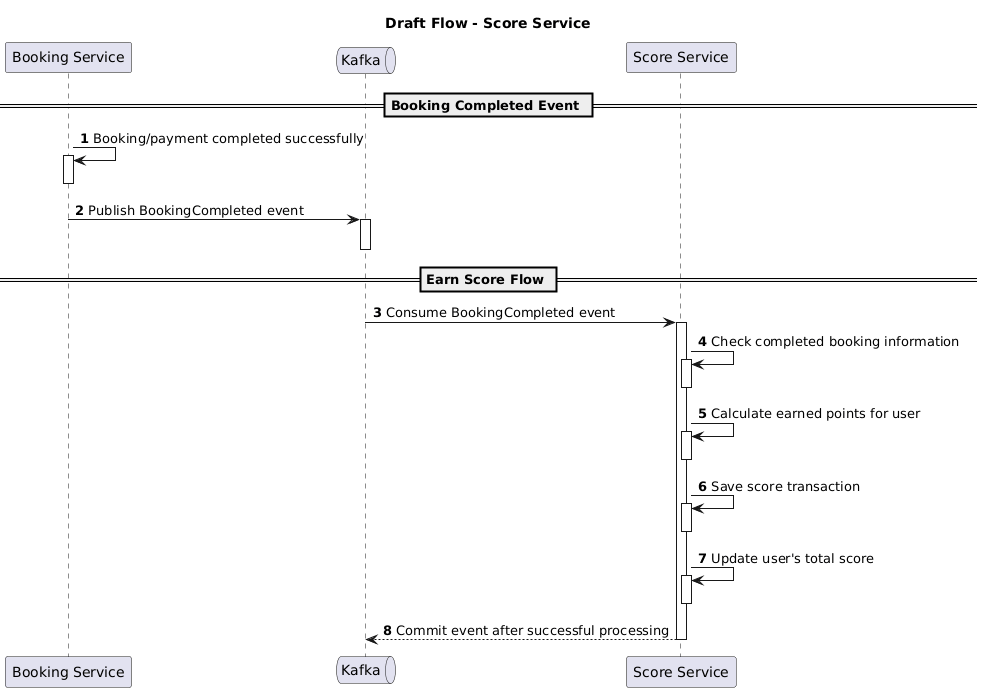

The diagram above was rendered by PlantUML. Its source (embedded in the PNG):
@startuml
title Draft Flow - Score Service

autonumber

participant "Booking Service" as Booking
queue "Kafka" as Kafka
participant "Score Service" as Score

== Booking Completed Event ==

Booking -> Booking: Booking/payment completed successfully
activate Booking
deactivate Booking

Booking -> Kafka: Publish BookingCompleted event
activate Kafka

deactivate Kafka

== Earn Score Flow ==

Kafka -> Score: Consume BookingCompleted event
activate Score

Score -> Score: Check completed booking information
activate Score
deactivate Score

Score -> Score: Calculate earned points for user
activate Score

deactivate Score

Score -> Score: Save score transaction
activate Score
deactivate Score

Score -> Score: Update user's total score
activate Score
deactivate Score

Score --> Kafka: Commit event after successful processing
deactivate Score
@enduml